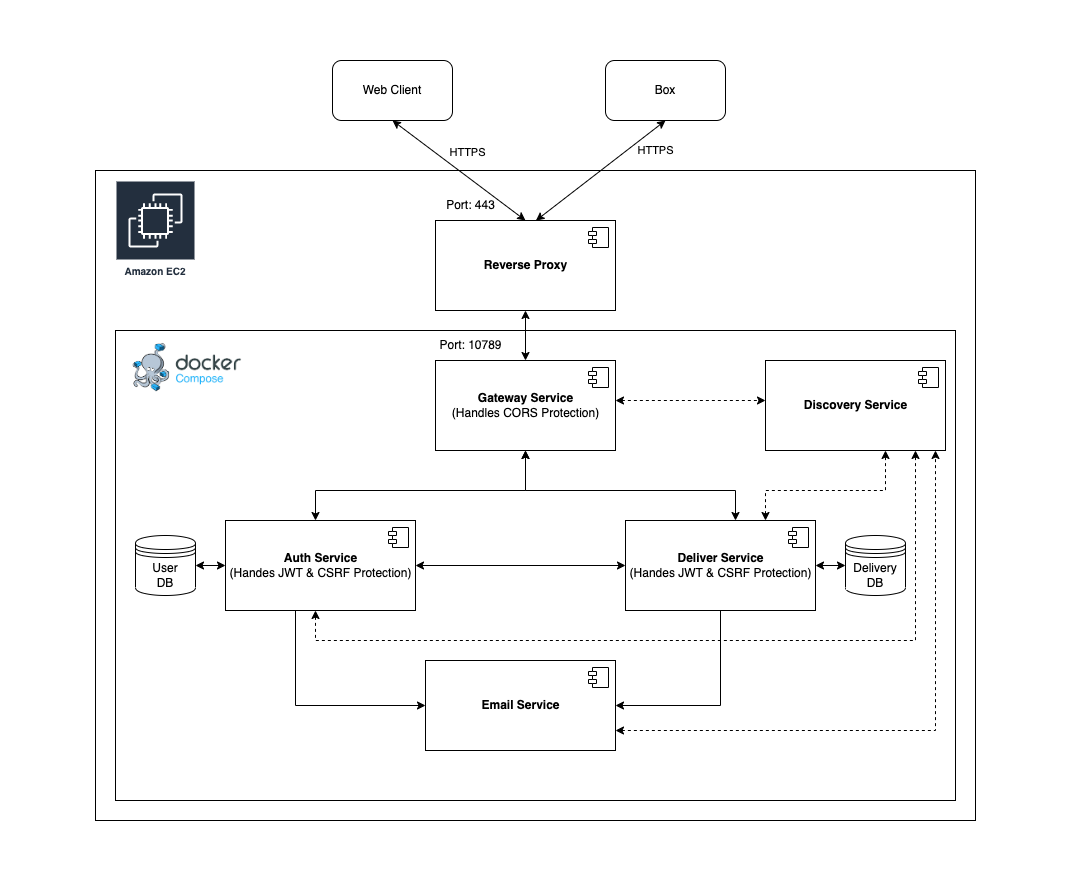

The diagram above was exported from draw.io. Its source (the exported page's mxGraphModel, read from the mxfile embedded in the PNG):
<mxGraphModel dx="1908" dy="1454" grid="1" gridSize="10" guides="1" tooltips="1" connect="1" arrows="1" fold="1" page="0" pageScale="1" pageWidth="827" pageHeight="1169" background="none" math="0" shadow="0">
  <root>
    <mxCell id="0" />
    <mxCell id="1" parent="0" />
    <mxCell id="JJov6cJq6Go-QAWPqXGu-4" value="Web Client" style="rounded=1;whiteSpace=wrap;html=1;" vertex="1" parent="1">
      <mxGeometry x="397" y="220" width="120" height="60" as="geometry" />
    </mxCell>
    <mxCell id="JJov6cJq6Go-QAWPqXGu-5" value="Box" style="rounded=1;whiteSpace=wrap;html=1;" vertex="1" parent="1">
      <mxGeometry x="670" y="220" width="120" height="60" as="geometry" />
    </mxCell>
    <mxCell id="JJov6cJq6Go-QAWPqXGu-6" value="" style="endArrow=classic;html=1;rounded=0;exitX=0.5;exitY=1;exitDx=0;exitDy=0;entryX=0.5;entryY=0;entryDx=0;entryDy=0;endFill=1;startArrow=classic;startFill=1;" edge="1" parent="1" source="JJov6cJq6Go-QAWPqXGu-4" target="JJov6cJq6Go-QAWPqXGu-1">
      <mxGeometry width="50" height="50" relative="1" as="geometry">
        <mxPoint x="610" y="360" as="sourcePoint" />
        <mxPoint x="660" y="310" as="targetPoint" />
      </mxGeometry>
    </mxCell>
    <mxCell id="JJov6cJq6Go-QAWPqXGu-9" value="HTTPS" style="edgeLabel;html=1;align=center;verticalAlign=middle;resizable=0;points=[];" vertex="1" connectable="0" parent="JJov6cJq6Go-QAWPqXGu-6">
      <mxGeometry x="-0.1409" y="4" relative="1" as="geometry">
        <mxPoint x="14" y="-9" as="offset" />
      </mxGeometry>
    </mxCell>
    <mxCell id="JJov6cJq6Go-QAWPqXGu-7" value="" style="endArrow=classic;html=1;rounded=0;exitX=0.5;exitY=1;exitDx=0;exitDy=0;entryX=0.558;entryY=0.001;entryDx=0;entryDy=0;entryPerimeter=0;startArrow=classic;startFill=1;" edge="1" parent="1" source="JJov6cJq6Go-QAWPqXGu-5" target="JJov6cJq6Go-QAWPqXGu-1">
      <mxGeometry width="50" height="50" relative="1" as="geometry">
        <mxPoint x="484" y="170" as="sourcePoint" />
        <mxPoint x="634" y="340" as="targetPoint" />
      </mxGeometry>
    </mxCell>
    <mxCell id="JJov6cJq6Go-QAWPqXGu-8" value="HTTPS" style="edgeLabel;html=1;align=center;verticalAlign=middle;resizable=0;points=[];" vertex="1" connectable="0" parent="JJov6cJq6Go-QAWPqXGu-7">
      <mxGeometry x="-0.2002" y="-4" relative="1" as="geometry">
        <mxPoint x="44" y="-8" as="offset" />
      </mxGeometry>
    </mxCell>
    <mxCell id="JJov6cJq6Go-QAWPqXGu-15" value="" style="rounded=0;whiteSpace=wrap;html=1;labelBackgroundColor=#ffffff;fillColor=none;" vertex="1" parent="1">
      <mxGeometry x="160" y="330" width="880" height="650" as="geometry" />
    </mxCell>
    <mxCell id="JJov6cJq6Go-QAWPqXGu-12" value="Amazon EC2" style="sketch=0;outlineConnect=0;fontColor=#232F3E;gradientColor=none;strokeColor=#ffffff;fillColor=#232F3E;dashed=0;verticalLabelPosition=middle;verticalAlign=bottom;align=center;html=1;whiteSpace=wrap;fontSize=10;fontStyle=1;spacing=3;shape=mxgraph.aws4.productIcon;prIcon=mxgraph.aws4.ec2;labelBackgroundColor=#ffffff;" vertex="1" parent="1">
      <mxGeometry x="180" y="340" width="80" height="100" as="geometry" />
    </mxCell>
    <mxCell id="JJov6cJq6Go-QAWPqXGu-19" style="edgeStyle=orthogonalEdgeStyle;rounded=0;orthogonalLoop=1;jettySize=auto;html=1;startArrow=classic;startFill=1;" edge="1" parent="1" source="JJov6cJq6Go-QAWPqXGu-1" target="JJov6cJq6Go-QAWPqXGu-17">
      <mxGeometry relative="1" as="geometry" />
    </mxCell>
    <mxCell id="JJov6cJq6Go-QAWPqXGu-1" value="&lt;b&gt;Reverse Proxy&lt;/b&gt;&lt;br&gt;" style="html=1;dropTarget=0;" vertex="1" parent="1">
      <mxGeometry x="500" y="380" width="180" height="90" as="geometry" />
    </mxCell>
    <mxCell id="JJov6cJq6Go-QAWPqXGu-2" value="" style="shape=module;jettyWidth=8;jettyHeight=4;" vertex="1" parent="JJov6cJq6Go-QAWPqXGu-1">
      <mxGeometry x="1" width="20" height="20" relative="1" as="geometry">
        <mxPoint x="-27" y="7" as="offset" />
      </mxGeometry>
    </mxCell>
    <mxCell id="JJov6cJq6Go-QAWPqXGu-16" value="Port:&amp;nbsp;443" style="text;html=1;align=center;verticalAlign=middle;resizable=0;points=[];autosize=1;strokeColor=none;fillColor=none;" vertex="1" parent="1">
      <mxGeometry x="500" y="350" width="70" height="30" as="geometry" />
    </mxCell>
    <mxCell id="JJov6cJq6Go-QAWPqXGu-34" style="edgeStyle=orthogonalEdgeStyle;rounded=0;orthogonalLoop=1;jettySize=auto;html=1;startArrow=classic;startFill=1;endArrow=classic;endFill=1;dashed=1;" edge="1" parent="1" source="JJov6cJq6Go-QAWPqXGu-17" target="JJov6cJq6Go-QAWPqXGu-31">
      <mxGeometry relative="1" as="geometry">
        <Array as="points">
          <mxPoint x="760" y="560" />
          <mxPoint x="760" y="560" />
        </Array>
      </mxGeometry>
    </mxCell>
    <mxCell id="JJov6cJq6Go-QAWPqXGu-17" value="&lt;b&gt;Gateway Service&lt;br&gt;&lt;/b&gt;(Handles CORS Protection)&lt;b&gt;&lt;br&gt;&lt;/b&gt;" style="html=1;dropTarget=0;" vertex="1" parent="1">
      <mxGeometry x="500" y="520" width="180" height="90" as="geometry" />
    </mxCell>
    <mxCell id="JJov6cJq6Go-QAWPqXGu-18" value="" style="shape=module;jettyWidth=8;jettyHeight=4;" vertex="1" parent="JJov6cJq6Go-QAWPqXGu-17">
      <mxGeometry x="1" width="20" height="20" relative="1" as="geometry">
        <mxPoint x="-27" y="7" as="offset" />
      </mxGeometry>
    </mxCell>
    <mxCell id="JJov6cJq6Go-QAWPqXGu-21" value="Port: 10789" style="text;html=1;align=center;verticalAlign=middle;resizable=0;points=[];autosize=1;strokeColor=none;fillColor=none;" vertex="1" parent="1">
      <mxGeometry x="490" y="490" width="90" height="30" as="geometry" />
    </mxCell>
    <mxCell id="JJov6cJq6Go-QAWPqXGu-28" style="edgeStyle=orthogonalEdgeStyle;rounded=0;orthogonalLoop=1;jettySize=auto;html=1;startArrow=classic;startFill=1;endArrow=classic;endFill=1;" edge="1" parent="1" source="JJov6cJq6Go-QAWPqXGu-22" target="JJov6cJq6Go-QAWPqXGu-17">
      <mxGeometry relative="1" as="geometry">
        <Array as="points">
          <mxPoint x="380" y="650" />
          <mxPoint x="590" y="650" />
        </Array>
      </mxGeometry>
    </mxCell>
    <mxCell id="JJov6cJq6Go-QAWPqXGu-35" style="edgeStyle=orthogonalEdgeStyle;rounded=0;orthogonalLoop=1;jettySize=auto;html=1;startArrow=classic;startFill=1;endArrow=classic;endFill=1;dashed=1;" edge="1" parent="1" source="JJov6cJq6Go-QAWPqXGu-22" target="JJov6cJq6Go-QAWPqXGu-31">
      <mxGeometry relative="1" as="geometry">
        <Array as="points">
          <mxPoint x="380" y="800" />
          <mxPoint x="980" y="800" />
        </Array>
      </mxGeometry>
    </mxCell>
    <mxCell id="JJov6cJq6Go-QAWPqXGu-46" style="edgeStyle=orthogonalEdgeStyle;rounded=0;orthogonalLoop=1;jettySize=auto;html=1;entryX=0;entryY=0.5;entryDx=0;entryDy=0;startArrow=none;startFill=0;endArrow=classic;endFill=1;" edge="1" parent="1" source="JJov6cJq6Go-QAWPqXGu-22" target="JJov6cJq6Go-QAWPqXGu-43">
      <mxGeometry relative="1" as="geometry">
        <Array as="points">
          <mxPoint x="360" y="865" />
        </Array>
      </mxGeometry>
    </mxCell>
    <mxCell id="JJov6cJq6Go-QAWPqXGu-22" value="&lt;b&gt;Auth Service&lt;/b&gt;&lt;br&gt;(Handes JWT &amp;amp; CSRF Protection)" style="html=1;dropTarget=0;" vertex="1" parent="1">
      <mxGeometry x="290" y="680" width="190" height="90" as="geometry" />
    </mxCell>
    <mxCell id="JJov6cJq6Go-QAWPqXGu-23" value="" style="shape=module;jettyWidth=8;jettyHeight=4;" vertex="1" parent="JJov6cJq6Go-QAWPqXGu-22">
      <mxGeometry x="1" width="20" height="20" relative="1" as="geometry">
        <mxPoint x="-27" y="7" as="offset" />
      </mxGeometry>
    </mxCell>
    <mxCell id="JJov6cJq6Go-QAWPqXGu-29" style="edgeStyle=orthogonalEdgeStyle;rounded=0;orthogonalLoop=1;jettySize=auto;html=1;startArrow=classic;startFill=1;endArrow=classic;endFill=1;" edge="1" parent="1" source="JJov6cJq6Go-QAWPqXGu-24" target="JJov6cJq6Go-QAWPqXGu-17">
      <mxGeometry relative="1" as="geometry">
        <Array as="points">
          <mxPoint x="800" y="650" />
          <mxPoint x="590" y="650" />
        </Array>
      </mxGeometry>
    </mxCell>
    <mxCell id="JJov6cJq6Go-QAWPqXGu-30" style="edgeStyle=orthogonalEdgeStyle;rounded=0;orthogonalLoop=1;jettySize=auto;html=1;startArrow=classic;startFill=1;endArrow=classic;endFill=1;" edge="1" parent="1" source="JJov6cJq6Go-QAWPqXGu-24" target="JJov6cJq6Go-QAWPqXGu-22">
      <mxGeometry relative="1" as="geometry" />
    </mxCell>
    <mxCell id="JJov6cJq6Go-QAWPqXGu-36" style="edgeStyle=orthogonalEdgeStyle;rounded=0;orthogonalLoop=1;jettySize=auto;html=1;startArrow=classic;startFill=1;endArrow=classic;endFill=1;dashed=1;" edge="1" parent="1" source="JJov6cJq6Go-QAWPqXGu-24" target="JJov6cJq6Go-QAWPqXGu-31">
      <mxGeometry relative="1" as="geometry">
        <Array as="points">
          <mxPoint x="830" y="650" />
          <mxPoint x="950" y="650" />
        </Array>
      </mxGeometry>
    </mxCell>
    <mxCell id="JJov6cJq6Go-QAWPqXGu-38" style="edgeStyle=orthogonalEdgeStyle;rounded=0;orthogonalLoop=1;jettySize=auto;html=1;entryX=0;entryY=0.5;entryDx=0;entryDy=0;startArrow=classic;startFill=1;endArrow=classic;endFill=1;" edge="1" parent="1" source="JJov6cJq6Go-QAWPqXGu-24" target="JJov6cJq6Go-QAWPqXGu-27">
      <mxGeometry relative="1" as="geometry" />
    </mxCell>
    <mxCell id="JJov6cJq6Go-QAWPqXGu-24" value="&lt;b&gt;Deliver Service&lt;br&gt;&lt;/b&gt;(Handes JWT &amp;amp; CSRF Protection)&lt;b&gt;&lt;br&gt;&lt;/b&gt;" style="html=1;dropTarget=0;" vertex="1" parent="1">
      <mxGeometry x="690" y="680" width="190" height="90" as="geometry" />
    </mxCell>
    <mxCell id="JJov6cJq6Go-QAWPqXGu-25" value="" style="shape=module;jettyWidth=8;jettyHeight=4;" vertex="1" parent="JJov6cJq6Go-QAWPqXGu-24">
      <mxGeometry x="1" width="20" height="20" relative="1" as="geometry">
        <mxPoint x="-27" y="7" as="offset" />
      </mxGeometry>
    </mxCell>
    <mxCell id="JJov6cJq6Go-QAWPqXGu-37" style="edgeStyle=orthogonalEdgeStyle;rounded=0;orthogonalLoop=1;jettySize=auto;html=1;entryX=0;entryY=0.5;entryDx=0;entryDy=0;startArrow=classic;startFill=1;endArrow=classic;endFill=1;" edge="1" parent="1" source="JJov6cJq6Go-QAWPqXGu-26" target="JJov6cJq6Go-QAWPqXGu-22">
      <mxGeometry relative="1" as="geometry" />
    </mxCell>
    <mxCell id="JJov6cJq6Go-QAWPqXGu-41" value="" style="rounded=0;whiteSpace=wrap;html=1;labelBackgroundColor=#ffffff;fillColor=none;" vertex="1" parent="1">
      <mxGeometry x="180" y="490" width="840" height="470" as="geometry" />
    </mxCell>
    <mxCell id="JJov6cJq6Go-QAWPqXGu-26" value="User&lt;br&gt;DB" style="shape=datastore;whiteSpace=wrap;html=1;labelBackgroundColor=#ffffff;fillColor=none;" vertex="1" parent="1">
      <mxGeometry x="200" y="695" width="60" height="60" as="geometry" />
    </mxCell>
    <mxCell id="JJov6cJq6Go-QAWPqXGu-27" value="Delivery DB" style="shape=datastore;whiteSpace=wrap;html=1;labelBackgroundColor=#ffffff;fillColor=none;" vertex="1" parent="1">
      <mxGeometry x="910" y="695" width="60" height="60" as="geometry" />
    </mxCell>
    <mxCell id="JJov6cJq6Go-QAWPqXGu-31" value="&lt;b&gt;Discovery Service&lt;/b&gt;" style="html=1;dropTarget=0;" vertex="1" parent="1">
      <mxGeometry x="830" y="520" width="180" height="90" as="geometry" />
    </mxCell>
    <mxCell id="JJov6cJq6Go-QAWPqXGu-32" value="" style="shape=module;jettyWidth=8;jettyHeight=4;" vertex="1" parent="JJov6cJq6Go-QAWPqXGu-31">
      <mxGeometry x="1" width="20" height="20" relative="1" as="geometry">
        <mxPoint x="-27" y="7" as="offset" />
      </mxGeometry>
    </mxCell>
    <mxCell id="JJov6cJq6Go-QAWPqXGu-45" style="edgeStyle=orthogonalEdgeStyle;rounded=0;orthogonalLoop=1;jettySize=auto;html=1;startArrow=classic;startFill=1;endArrow=classic;endFill=1;dashed=1;" edge="1" parent="1" source="JJov6cJq6Go-QAWPqXGu-43" target="JJov6cJq6Go-QAWPqXGu-31">
      <mxGeometry relative="1" as="geometry">
        <Array as="points">
          <mxPoint x="1000" y="890" />
        </Array>
      </mxGeometry>
    </mxCell>
    <mxCell id="JJov6cJq6Go-QAWPqXGu-47" style="edgeStyle=orthogonalEdgeStyle;rounded=0;orthogonalLoop=1;jettySize=auto;html=1;startArrow=classic;startFill=1;endArrow=none;endFill=0;" edge="1" parent="1" source="JJov6cJq6Go-QAWPqXGu-43" target="JJov6cJq6Go-QAWPqXGu-24">
      <mxGeometry relative="1" as="geometry" />
    </mxCell>
    <mxCell id="JJov6cJq6Go-QAWPqXGu-43" value="&lt;b&gt;Email Service&lt;/b&gt;" style="html=1;dropTarget=0;" vertex="1" parent="1">
      <mxGeometry x="490" y="820" width="190" height="90" as="geometry" />
    </mxCell>
    <mxCell id="JJov6cJq6Go-QAWPqXGu-44" value="" style="shape=module;jettyWidth=8;jettyHeight=4;" vertex="1" parent="JJov6cJq6Go-QAWPqXGu-43">
      <mxGeometry x="1" width="20" height="20" relative="1" as="geometry">
        <mxPoint x="-27" y="7" as="offset" />
      </mxGeometry>
    </mxCell>
    <mxCell id="JJov6cJq6Go-QAWPqXGu-48" value="" style="shape=image;verticalLabelPosition=bottom;labelBackgroundColor=default;verticalAlign=top;aspect=fixed;imageAspect=0;image=data:image/png,(base64 omitted: 9052 chars);" vertex="1" parent="1">
      <mxGeometry x="185" y="495" width="133.77" height="64" as="geometry" />
    </mxCell>
    <mxCell id="JJov6cJq6Go-QAWPqXGu-49" value="" style="rounded=0;whiteSpace=wrap;html=1;labelBackgroundColor=#ffffff;fillColor=none;strokeColor=none;" vertex="1" parent="1">
      <mxGeometry x="65" y="160" width="1070" height="880" as="geometry" />
    </mxCell>
  </root>
</mxGraphModel>